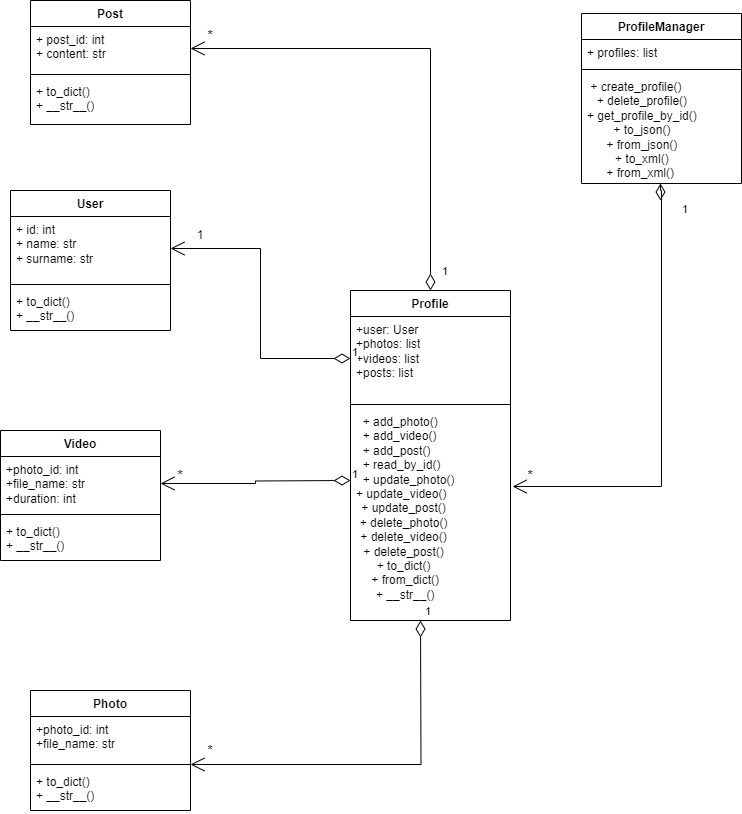

The diagram above was exported from draw.io. Its source (the exported page's mxGraphModel, read from the mxfile embedded in the PNG):
<mxGraphModel dx="2074" dy="1143" grid="1" gridSize="10" guides="1" tooltips="1" connect="1" arrows="1" fold="1" page="1" pageScale="1" pageWidth="827" pageHeight="1169" math="0" shadow="0">
  <root>
    <mxCell id="0" />
    <mxCell id="1" parent="0" />
    <mxCell id="jzHsS7DlCF8-OdMqE99y-1" value="User" style="swimlane;fontStyle=1;align=center;verticalAlign=top;childLayout=stackLayout;horizontal=1;startSize=26;horizontalStack=0;resizeParent=1;resizeParentMax=0;resizeLast=0;collapsible=1;marginBottom=0;whiteSpace=wrap;html=1;" vertex="1" parent="1">
      <mxGeometry x="30" y="230" width="160" height="140" as="geometry" />
    </mxCell>
    <mxCell id="jzHsS7DlCF8-OdMqE99y-2" value="+ id: int&lt;div&gt;+ name: str&amp;nbsp;&lt;/div&gt;&lt;div&gt;+ surname: str &lt;/div&gt;" style="text;strokeColor=none;fillColor=none;align=left;verticalAlign=top;spacingLeft=4;spacingRight=4;overflow=hidden;rotatable=0;points=[[0,0.5],[1,0.5]];portConstraint=eastwest;whiteSpace=wrap;html=1;" vertex="1" parent="jzHsS7DlCF8-OdMqE99y-1">
      <mxGeometry y="26" width="160" height="64" as="geometry" />
    </mxCell>
    <mxCell id="jzHsS7DlCF8-OdMqE99y-3" value="" style="line;strokeWidth=1;fillColor=none;align=left;verticalAlign=middle;spacingTop=-1;spacingLeft=3;spacingRight=3;rotatable=0;labelPosition=right;points=[];portConstraint=eastwest;strokeColor=inherit;" vertex="1" parent="jzHsS7DlCF8-OdMqE99y-1">
      <mxGeometry y="90" width="160" height="8" as="geometry" />
    </mxCell>
    <mxCell id="jzHsS7DlCF8-OdMqE99y-4" value="+ to_dict()&lt;div&gt;+ __str__()&lt;/div&gt;" style="text;strokeColor=none;fillColor=none;align=left;verticalAlign=top;spacingLeft=4;spacingRight=4;overflow=hidden;rotatable=0;points=[[0,0.5],[1,0.5]];portConstraint=eastwest;whiteSpace=wrap;html=1;" vertex="1" parent="jzHsS7DlCF8-OdMqE99y-1">
      <mxGeometry y="98" width="160" height="42" as="geometry" />
    </mxCell>
    <mxCell id="jzHsS7DlCF8-OdMqE99y-5" value="Photo" style="swimlane;fontStyle=1;align=center;verticalAlign=top;childLayout=stackLayout;horizontal=1;startSize=26;horizontalStack=0;resizeParent=1;resizeParentMax=0;resizeLast=0;collapsible=1;marginBottom=0;whiteSpace=wrap;html=1;" vertex="1" parent="1">
      <mxGeometry x="50" y="730" width="160" height="120" as="geometry" />
    </mxCell>
    <mxCell id="jzHsS7DlCF8-OdMqE99y-6" value="+photo_id: int&lt;div&gt;+file_name: str&lt;/div&gt;" style="text;strokeColor=none;fillColor=none;align=left;verticalAlign=top;spacingLeft=4;spacingRight=4;overflow=hidden;rotatable=0;points=[[0,0.5],[1,0.5]];portConstraint=eastwest;whiteSpace=wrap;html=1;" vertex="1" parent="jzHsS7DlCF8-OdMqE99y-5">
      <mxGeometry y="26" width="160" height="44" as="geometry" />
    </mxCell>
    <mxCell id="jzHsS7DlCF8-OdMqE99y-7" value="" style="line;strokeWidth=1;fillColor=none;align=left;verticalAlign=middle;spacingTop=-1;spacingLeft=3;spacingRight=3;rotatable=0;labelPosition=right;points=[];portConstraint=eastwest;strokeColor=inherit;" vertex="1" parent="jzHsS7DlCF8-OdMqE99y-5">
      <mxGeometry y="70" width="160" height="8" as="geometry" />
    </mxCell>
    <mxCell id="jzHsS7DlCF8-OdMqE99y-29" value="+ to_dict()&lt;div&gt;+ __str__()&lt;/div&gt;" style="text;strokeColor=none;fillColor=none;align=left;verticalAlign=top;spacingLeft=4;spacingRight=4;overflow=hidden;rotatable=0;points=[[0,0.5],[1,0.5]];portConstraint=eastwest;whiteSpace=wrap;html=1;" vertex="1" parent="jzHsS7DlCF8-OdMqE99y-5">
      <mxGeometry y="78" width="160" height="42" as="geometry" />
    </mxCell>
    <mxCell id="jzHsS7DlCF8-OdMqE99y-9" value="Video" style="swimlane;fontStyle=1;align=center;verticalAlign=top;childLayout=stackLayout;horizontal=1;startSize=26;horizontalStack=0;resizeParent=1;resizeParentMax=0;resizeLast=0;collapsible=1;marginBottom=0;whiteSpace=wrap;html=1;" vertex="1" parent="1">
      <mxGeometry x="20" y="470" width="160" height="130" as="geometry" />
    </mxCell>
    <mxCell id="jzHsS7DlCF8-OdMqE99y-30" value="+photo_id: int&lt;div&gt;+file_name: str&lt;/div&gt;&lt;div&gt;+duration: int&lt;/div&gt;" style="text;strokeColor=none;fillColor=none;align=left;verticalAlign=top;spacingLeft=4;spacingRight=4;overflow=hidden;rotatable=0;points=[[0,0.5],[1,0.5]];portConstraint=eastwest;whiteSpace=wrap;html=1;" vertex="1" parent="jzHsS7DlCF8-OdMqE99y-9">
      <mxGeometry y="26" width="160" height="54" as="geometry" />
    </mxCell>
    <mxCell id="jzHsS7DlCF8-OdMqE99y-11" value="" style="line;strokeWidth=1;fillColor=none;align=left;verticalAlign=middle;spacingTop=-1;spacingLeft=3;spacingRight=3;rotatable=0;labelPosition=right;points=[];portConstraint=eastwest;strokeColor=inherit;" vertex="1" parent="jzHsS7DlCF8-OdMqE99y-9">
      <mxGeometry y="80" width="160" height="8" as="geometry" />
    </mxCell>
    <mxCell id="jzHsS7DlCF8-OdMqE99y-31" value="+ to_dict()&lt;div&gt;+ __str__()&lt;/div&gt;" style="text;strokeColor=none;fillColor=none;align=left;verticalAlign=top;spacingLeft=4;spacingRight=4;overflow=hidden;rotatable=0;points=[[0,0.5],[1,0.5]];portConstraint=eastwest;whiteSpace=wrap;html=1;" vertex="1" parent="jzHsS7DlCF8-OdMqE99y-9">
      <mxGeometry y="88" width="160" height="42" as="geometry" />
    </mxCell>
    <mxCell id="jzHsS7DlCF8-OdMqE99y-13" value="Post" style="swimlane;fontStyle=1;align=center;verticalAlign=top;childLayout=stackLayout;horizontal=1;startSize=26;horizontalStack=0;resizeParent=1;resizeParentMax=0;resizeLast=0;collapsible=1;marginBottom=0;whiteSpace=wrap;html=1;" vertex="1" parent="1">
      <mxGeometry x="50" y="40" width="160" height="124" as="geometry" />
    </mxCell>
    <mxCell id="jzHsS7DlCF8-OdMqE99y-14" value="+ post_id: int&lt;div&gt;+ content: str&lt;/div&gt;" style="text;strokeColor=none;fillColor=none;align=left;verticalAlign=top;spacingLeft=4;spacingRight=4;overflow=hidden;rotatable=0;points=[[0,0.5],[1,0.5]];portConstraint=eastwest;whiteSpace=wrap;html=1;" vertex="1" parent="jzHsS7DlCF8-OdMqE99y-13">
      <mxGeometry y="26" width="160" height="44" as="geometry" />
    </mxCell>
    <mxCell id="jzHsS7DlCF8-OdMqE99y-15" value="" style="line;strokeWidth=1;fillColor=none;align=left;verticalAlign=middle;spacingTop=-1;spacingLeft=3;spacingRight=3;rotatable=0;labelPosition=right;points=[];portConstraint=eastwest;strokeColor=inherit;" vertex="1" parent="jzHsS7DlCF8-OdMqE99y-13">
      <mxGeometry y="70" width="160" height="8" as="geometry" />
    </mxCell>
    <mxCell id="jzHsS7DlCF8-OdMqE99y-33" value="+ to_dict()&lt;div&gt;+ __str__()&lt;/div&gt;" style="text;strokeColor=none;fillColor=none;align=left;verticalAlign=top;spacingLeft=4;spacingRight=4;overflow=hidden;rotatable=0;points=[[0,0.5],[1,0.5]];portConstraint=eastwest;whiteSpace=wrap;html=1;" vertex="1" parent="jzHsS7DlCF8-OdMqE99y-13">
      <mxGeometry y="78" width="160" height="46" as="geometry" />
    </mxCell>
    <mxCell id="jzHsS7DlCF8-OdMqE99y-17" value="Profile" style="swimlane;fontStyle=1;align=center;verticalAlign=top;childLayout=stackLayout;horizontal=1;startSize=26;horizontalStack=0;resizeParent=1;resizeParentMax=0;resizeLast=0;collapsible=1;marginBottom=0;whiteSpace=wrap;html=1;" vertex="1" parent="1">
      <mxGeometry x="370" y="330" width="160" height="330" as="geometry" />
    </mxCell>
    <mxCell id="jzHsS7DlCF8-OdMqE99y-18" value="+user: User&lt;div&gt;+photos: list&lt;/div&gt;&lt;div&gt;+videos: list&lt;/div&gt;&lt;div&gt;+posts: list&lt;/div&gt;&lt;div&gt;&lt;br&gt;&lt;/div&gt;" style="text;strokeColor=none;fillColor=none;align=left;verticalAlign=top;spacingLeft=4;spacingRight=4;overflow=hidden;rotatable=0;points=[[0,0.5],[1,0.5]];portConstraint=eastwest;whiteSpace=wrap;html=1;" vertex="1" parent="jzHsS7DlCF8-OdMqE99y-17">
      <mxGeometry y="26" width="160" height="84" as="geometry" />
    </mxCell>
    <mxCell id="jzHsS7DlCF8-OdMqE99y-19" value="" style="line;strokeWidth=1;fillColor=none;align=left;verticalAlign=middle;spacingTop=-1;spacingLeft=3;spacingRight=3;rotatable=0;labelPosition=right;points=[];portConstraint=eastwest;strokeColor=inherit;" vertex="1" parent="jzHsS7DlCF8-OdMqE99y-17">
      <mxGeometry y="110" width="160" height="8" as="geometry" />
    </mxCell>
    <mxCell id="jzHsS7DlCF8-OdMqE99y-20" value="&lt;span style=&quot;text-align: center;&quot;&gt;&amp;nbsp; + add_photo()&lt;/span&gt;&lt;br style=&quot;text-align: center;&quot;&gt;&lt;span style=&quot;text-align: center;&quot;&gt;&amp;nbsp; + add_video()&amp;nbsp;&lt;/span&gt;&lt;br style=&quot;text-align: center;&quot;&gt;&lt;span style=&quot;text-align: center;&quot;&gt;&amp;nbsp; + add_post()&lt;/span&gt;&lt;br style=&quot;text-align: center;&quot;&gt;&lt;span style=&quot;text-align: center;&quot;&gt;&amp;nbsp; + read_by_id()&amp;nbsp;&lt;/span&gt;&lt;br style=&quot;text-align: center;&quot;&gt;&lt;span style=&quot;text-align: center;&quot;&gt;&amp;nbsp; + update_photo()&lt;/span&gt;&lt;br style=&quot;text-align: center;&quot;&gt;&lt;span style=&quot;text-align: center;&quot;&gt;+ update_video()&lt;/span&gt;&lt;div style=&quot;text-align: center;&quot;&gt;+ update_post()&amp;nbsp;&lt;br&gt;+ delete_photo()&amp;nbsp;&lt;br&gt;+ delete_video()&amp;nbsp;&lt;/div&gt;&lt;div style=&quot;text-align: center;&quot;&gt;+ delete_post()&amp;nbsp;&lt;br&gt;+ to_dict()&amp;nbsp;&lt;br&gt;+ from_dict()&lt;br&gt;+ __str__()&lt;/div&gt;" style="text;strokeColor=none;fillColor=none;align=left;verticalAlign=top;spacingLeft=4;spacingRight=4;overflow=hidden;rotatable=0;points=[[0,0.5],[1,0.5]];portConstraint=eastwest;whiteSpace=wrap;html=1;" vertex="1" parent="jzHsS7DlCF8-OdMqE99y-17">
      <mxGeometry y="118" width="160" height="212" as="geometry" />
    </mxCell>
    <mxCell id="jzHsS7DlCF8-OdMqE99y-25" value="ProfileManager" style="swimlane;fontStyle=1;align=center;verticalAlign=top;childLayout=stackLayout;horizontal=1;startSize=26;horizontalStack=0;resizeParent=1;resizeParentMax=0;resizeLast=0;collapsible=1;marginBottom=0;whiteSpace=wrap;html=1;" vertex="1" parent="1">
      <mxGeometry x="601" y="53" width="160" height="170" as="geometry" />
    </mxCell>
    <mxCell id="jzHsS7DlCF8-OdMqE99y-26" value="+ profiles: list " style="text;strokeColor=none;fillColor=none;align=left;verticalAlign=top;spacingLeft=4;spacingRight=4;overflow=hidden;rotatable=0;points=[[0,0.5],[1,0.5]];portConstraint=eastwest;whiteSpace=wrap;html=1;" vertex="1" parent="jzHsS7DlCF8-OdMqE99y-25">
      <mxGeometry y="26" width="160" height="26" as="geometry" />
    </mxCell>
    <mxCell id="jzHsS7DlCF8-OdMqE99y-27" value="" style="line;strokeWidth=1;fillColor=none;align=left;verticalAlign=middle;spacingTop=-1;spacingLeft=3;spacingRight=3;rotatable=0;labelPosition=right;points=[];portConstraint=eastwest;strokeColor=inherit;" vertex="1" parent="jzHsS7DlCF8-OdMqE99y-25">
      <mxGeometry y="52" width="160" height="8" as="geometry" />
    </mxCell>
    <mxCell id="jzHsS7DlCF8-OdMqE99y-28" value="&lt;span style=&quot;text-align: center;&quot;&gt;&amp;nbsp;+ create_profile()&lt;/span&gt;&lt;div style=&quot;text-align: center;&quot;&gt;+ delete_profile()&lt;/div&gt;&lt;div style=&quot;text-align: center;&quot;&gt;+ get_profile_by_id()&lt;/div&gt;&lt;div style=&quot;text-align: center;&quot;&gt;+ to_json()&lt;/div&gt;&lt;div style=&quot;text-align: center;&quot;&gt;+ from_json()&lt;/div&gt;&lt;div style=&quot;text-align: center;&quot;&gt;+ to_xml()&lt;/div&gt;&lt;div style=&quot;text-align: center;&quot;&gt;+ from_xml()&amp;nbsp;&lt;/div&gt;" style="text;strokeColor=none;fillColor=none;align=left;verticalAlign=top;spacingLeft=4;spacingRight=4;overflow=hidden;rotatable=0;points=[[0,0.5],[1,0.5]];portConstraint=eastwest;whiteSpace=wrap;html=1;" vertex="1" parent="jzHsS7DlCF8-OdMqE99y-25">
      <mxGeometry y="60" width="160" height="110" as="geometry" />
    </mxCell>
    <mxCell id="jzHsS7DlCF8-OdMqE99y-37" value="1" style="endArrow=open;html=1;endSize=12;startArrow=diamondThin;startSize=14;startFill=0;edgeStyle=orthogonalEdgeStyle;align=left;verticalAlign=bottom;rounded=0;entryX=1;entryY=-0.095;entryDx=0;entryDy=0;entryPerimeter=0;" edge="1" parent="1" target="jzHsS7DlCF8-OdMqE99y-29">
      <mxGeometry x="-1" y="3" relative="1" as="geometry">
        <mxPoint x="440" y="660" as="sourcePoint" />
        <mxPoint x="439.5" y="810" as="targetPoint" />
      </mxGeometry>
    </mxCell>
    <mxCell id="jzHsS7DlCF8-OdMqE99y-38" value="1" style="endArrow=open;html=1;endSize=12;startArrow=diamondThin;startSize=14;startFill=0;edgeStyle=orthogonalEdgeStyle;align=left;verticalAlign=bottom;rounded=0;entryX=1;entryY=0.5;entryDx=0;entryDy=0;" edge="1" parent="1" target="jzHsS7DlCF8-OdMqE99y-30">
      <mxGeometry x="-1" y="3" relative="1" as="geometry">
        <mxPoint x="370" y="520" as="sourcePoint" />
        <mxPoint x="310" y="650" as="targetPoint" />
      </mxGeometry>
    </mxCell>
    <mxCell id="jzHsS7DlCF8-OdMqE99y-40" value="1" style="endArrow=open;html=1;endSize=12;startArrow=diamondThin;startSize=14;startFill=0;edgeStyle=orthogonalEdgeStyle;align=left;verticalAlign=bottom;rounded=0;exitX=0;exitY=0.5;exitDx=0;exitDy=0;entryX=1;entryY=0.5;entryDx=0;entryDy=0;" edge="1" parent="1" source="jzHsS7DlCF8-OdMqE99y-18" target="jzHsS7DlCF8-OdMqE99y-2">
      <mxGeometry x="-1" y="3" relative="1" as="geometry">
        <mxPoint x="180" y="430" as="sourcePoint" />
        <mxPoint x="340" y="430" as="targetPoint" />
      </mxGeometry>
    </mxCell>
    <mxCell id="jzHsS7DlCF8-OdMqE99y-41" value="1" style="endArrow=open;html=1;endSize=12;startArrow=diamondThin;startSize=14;startFill=0;edgeStyle=orthogonalEdgeStyle;align=left;verticalAlign=bottom;rounded=0;entryX=1;entryY=0.5;entryDx=0;entryDy=0;exitX=0.5;exitY=0;exitDx=0;exitDy=0;" edge="1" parent="1" source="jzHsS7DlCF8-OdMqE99y-17" target="jzHsS7DlCF8-OdMqE99y-14">
      <mxGeometry x="-0.9585" y="-10" relative="1" as="geometry">
        <mxPoint x="450" y="320" as="sourcePoint" />
        <mxPoint x="500" y="260" as="targetPoint" />
        <mxPoint as="offset" />
      </mxGeometry>
    </mxCell>
    <mxCell id="jzHsS7DlCF8-OdMqE99y-42" value="1" style="endArrow=open;html=1;endSize=12;startArrow=diamondThin;startSize=14;startFill=0;edgeStyle=orthogonalEdgeStyle;align=left;verticalAlign=bottom;rounded=0;entryX=1.013;entryY=0.368;entryDx=0;entryDy=0;entryPerimeter=0;" edge="1" parent="1" target="jzHsS7DlCF8-OdMqE99y-20">
      <mxGeometry x="-0.8277" y="19" relative="1" as="geometry">
        <mxPoint x="680" y="240" as="sourcePoint" />
        <mxPoint x="810" y="600" as="targetPoint" />
        <Array as="points">
          <mxPoint x="680" y="230" />
          <mxPoint x="681" y="230" />
          <mxPoint x="681" y="526" />
        </Array>
        <mxPoint as="offset" />
      </mxGeometry>
    </mxCell>
    <mxCell id="jzHsS7DlCF8-OdMqE99y-43" value="1" style="text;strokeColor=none;align=center;fillColor=none;html=1;verticalAlign=middle;whiteSpace=wrap;rounded=0;" vertex="1" parent="1">
      <mxGeometry x="190" y="260" width="60" height="30" as="geometry" />
    </mxCell>
    <mxCell id="jzHsS7DlCF8-OdMqE99y-44" value="&lt;font style=&quot;font-size: 14px;&quot;&gt;*&lt;/font&gt;" style="text;strokeColor=none;align=center;fillColor=none;html=1;verticalAlign=middle;whiteSpace=wrap;rounded=0;" vertex="1" parent="1">
      <mxGeometry x="200" y="60" width="60" height="30" as="geometry" />
    </mxCell>
    <mxCell id="jzHsS7DlCF8-OdMqE99y-45" value="&lt;font style=&quot;font-size: 14px;&quot;&gt;*&lt;/font&gt;" style="text;strokeColor=none;align=center;fillColor=none;html=1;verticalAlign=middle;whiteSpace=wrap;rounded=0;" vertex="1" parent="1">
      <mxGeometry x="170" y="500" width="60" height="30" as="geometry" />
    </mxCell>
    <mxCell id="jzHsS7DlCF8-OdMqE99y-46" value="&lt;font style=&quot;font-size: 14px;&quot;&gt;*&lt;/font&gt;" style="text;strokeColor=none;align=center;fillColor=none;html=1;verticalAlign=middle;whiteSpace=wrap;rounded=0;" vertex="1" parent="1">
      <mxGeometry x="200" y="775" width="60" height="30" as="geometry" />
    </mxCell>
    <mxCell id="jzHsS7DlCF8-OdMqE99y-47" value="&lt;font style=&quot;font-size: 14px;&quot;&gt;*&lt;/font&gt;" style="text;strokeColor=none;align=center;fillColor=none;html=1;verticalAlign=middle;whiteSpace=wrap;rounded=0;" vertex="1" parent="1">
      <mxGeometry x="520" y="500" width="60" height="30" as="geometry" />
    </mxCell>
  </root>
</mxGraphModel>